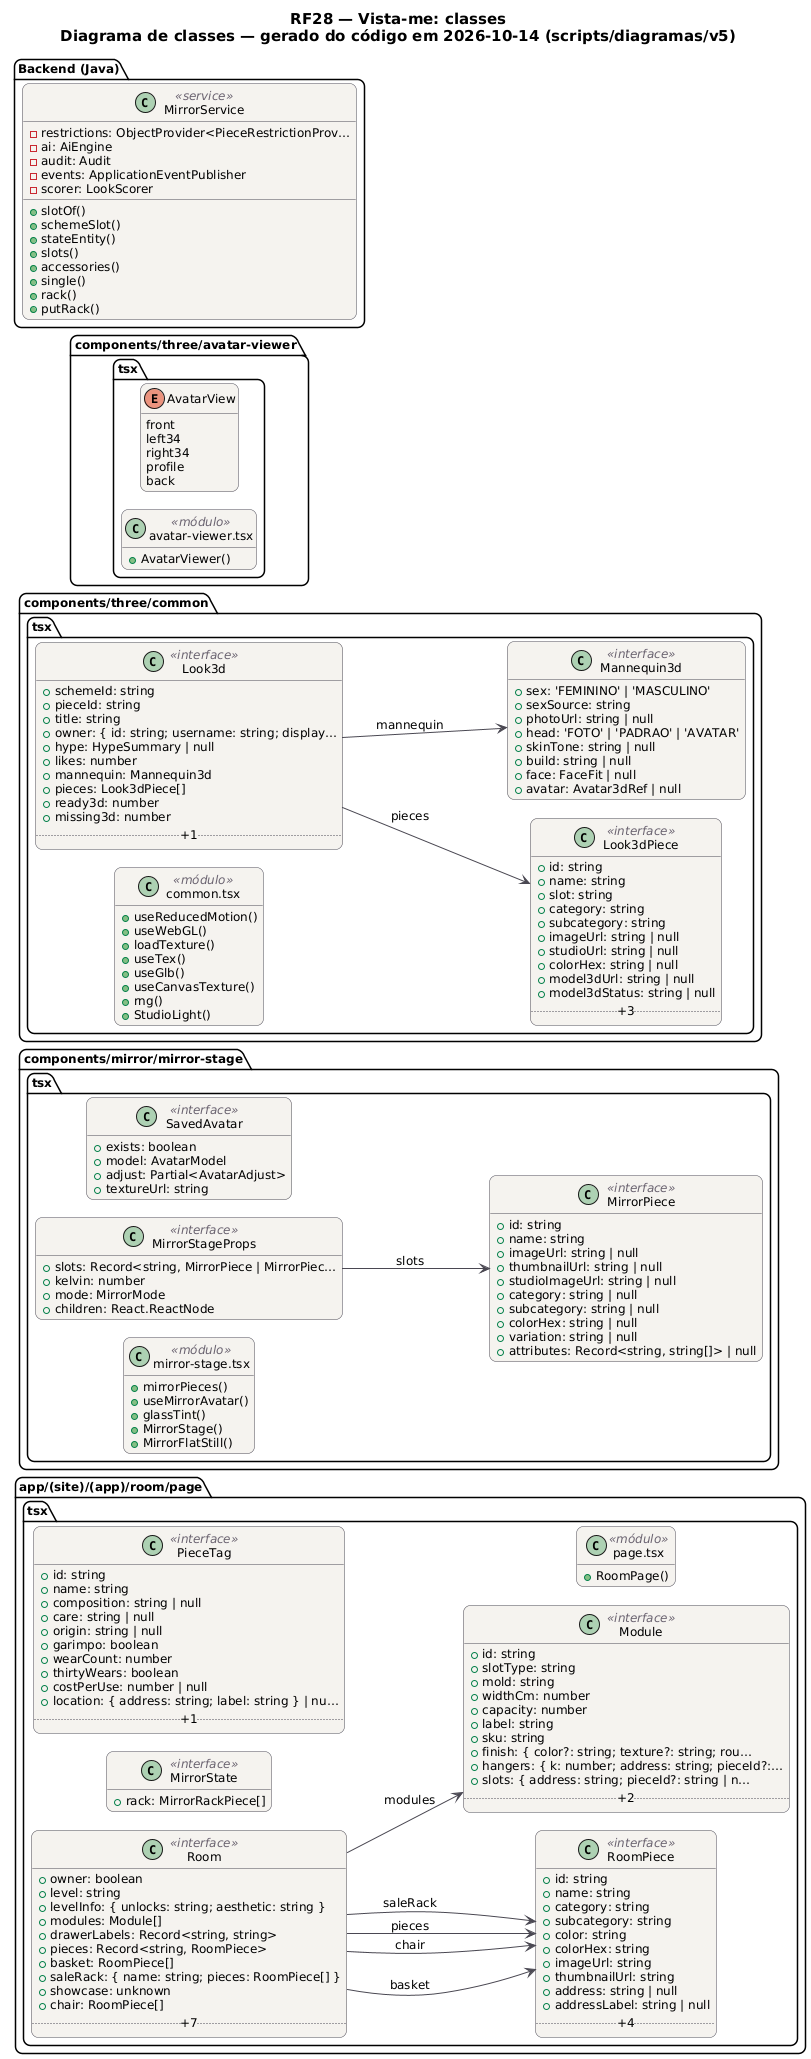

The diagram above was rendered by PlantUML. Its source (embedded in the PNG):
@startuml RF28_Espelho_Classes
!pragma layout smetana
skinparam backgroundColor #FFFFFF
skinparam shadowing false
skinparam defaultFontName "DejaVu Sans"
skinparam defaultFontSize 12
skinparam titleFontSize 15
skinparam roundcorner 14
skinparam ArrowColor #52606D
skinparam note {
  BackgroundColor #FFFDEB
  BorderColor #D8CE78
  FontColor #554F24
}
skinparam class {
  BackgroundColor #F4F2EF
  BorderColor #4A4852
  ArrowColor #4A4852
  StereotypeFontColor #6B6470
}
hide empty members
left to right direction
title RF28 — Vista-me: classes\nDiagrama de classes — gerado do código em 2026-10-14 (scripts/diagramas/v5)

package "app/(site)/(app)/room/page.tsx" {
  class MirrorState as "MirrorState" <<interface>> {
    +rack: MirrorRackPiece[]
  }
  class Room as "Room" <<interface>> {
    +owner: boolean
    +level: string
    +levelInfo: { unlocks: string; aesthetic: string }
    +modules: Module[]
    +drawerLabels: Record<string, string>
    +pieces: Record<string, RoomPiece>
    +basket: RoomPiece[]
    +saleRack: { name: string; pieces: RoomPiece[] }
    +showcase: unknown
    +chair: RoomPiece[]
    .. +7 ..
  }
  class RoomPiece as "RoomPiece" <<interface>> {
    +id: string
    +name: string
    +category: string
    +subcategory: string
    +color: string
    +colorHex: string
    +imageUrl: string
    +thumbnailUrl: string
    +address: string | null
    +addressLabel: string | null
    .. +4 ..
  }
  class Module as "Module" <<interface>> {
    +id: string
    +slotType: string
    +mold: string
    +widthCm: number
    +capacity: number
    +label: string
    +sku: string
    +finish: { color?: string; texture?: string; rou…
    +hangers: { k: number; address: string; pieceId?:…
    +slots: { address: string; pieceId?: string | n…
    .. +2 ..
  }
  class PieceTag as "PieceTag" <<interface>> {
    +id: string
    +name: string
    +composition: string | null
    +care: string | null
    +origin: string | null
    +garimpo: boolean
    +wearCount: number
    +thirtyWears: boolean
    +costPerUse: number | null
    +location: { address: string; label: string } | nu…
    .. +1 ..
  }
  class mod_page_tsx as "page.tsx" <<módulo>> {
    +RoomPage()
  }
}
package "components/mirror/mirror-stage.tsx" {
  class MirrorPiece as "MirrorPiece" <<interface>> {
    +id: string
    +name: string
    +imageUrl: string | null
    +thumbnailUrl: string | null
    +studioImageUrl: string | null
    +category: string | null
    +subcategory: string | null
    +colorHex: string | null
    +variation: string | null
    +attributes: Record<string, string[]> | null
  }
  class SavedAvatar as "SavedAvatar" <<interface>> {
    +exists: boolean
    +model: AvatarModel
    +adjust: Partial<AvatarAdjust>
    +textureUrl: string
  }
  class MirrorStageProps as "MirrorStageProps" <<interface>> {
    +slots: Record<string, MirrorPiece | MirrorPiec…
    +kelvin: number
    +mode: MirrorMode
    +children: React.ReactNode
  }
  class mod_mirror_stage_tsx as "mirror-stage.tsx" <<módulo>> {
    +mirrorPieces()
    +useMirrorAvatar()
    +glassTint()
    +MirrorStage()
    +MirrorFlatStill()
  }
}
package "components/three/common.tsx" {
  class Look3dPiece as "Look3dPiece" <<interface>> {
    +id: string
    +name: string
    +slot: string
    +category: string
    +subcategory: string
    +imageUrl: string | null
    +studioUrl: string | null
    +colorHex: string | null
    +model3dUrl: string | null
    +model3dStatus: string | null
    .. +3 ..
  }
  class Look3d as "Look3d" <<interface>> {
    +schemeId: string
    +pieceId: string
    +title: string
    +owner: { id: string; username: string; display…
    +hype: HypeSummary | null
    +likes: number
    +mannequin: Mannequin3d
    +pieces: Look3dPiece[]
    +ready3d: number
    +missing3d: number
    .. +1 ..
  }
  class Mannequin3d as "Mannequin3d" <<interface>> {
    +sex: 'FEMININO' | 'MASCULINO'
    +sexSource: string
    +photoUrl: string | null
    +head: 'FOTO' | 'PADRAO' | 'AVATAR'
    +skinTone: string | null
    +build: string | null
    +face: FaceFit | null
    +avatar: Avatar3dRef | null
  }
  class mod_common_tsx as "common.tsx" <<módulo>> {
    +useReducedMotion()
    +useWebGL()
    +loadTexture()
    +useTex()
    +useGlb()
    +useCanvasTexture()
    +rng()
    +StudioLight()
  }
}
package "components/three/avatar-viewer.tsx" {
  enum AvatarView as "AvatarView" {
    front
    left34
    right34
    profile
    back
  }
  class mod_avatar_viewer_tsx as "avatar-viewer.tsx" <<módulo>> {
    +AvatarViewer()
  }
}
package "Backend (Java)" {
  class MirrorService <<service>> {
    -restrictions: ObjectProvider<PieceRestrictionProv…
    -ai: AiEngine
    -audit: Audit
    -events: ApplicationEventPublisher
    -scorer: LookScorer
    +slotOf()
    +schemeSlot()
    +stateEntity()
    +slots()
    +accessories()
    +single()
    +rack()
    +putRack()
  }
}
Look3d --> Look3dPiece : pieces
Look3d --> Mannequin3d : mannequin
MirrorStageProps --> MirrorPiece : slots
Room --> Module : modules
Room --> RoomPiece : basket
Room --> RoomPiece : chair
Room --> RoomPiece : pieces
Room --> RoomPiece : saleRack
@enduml